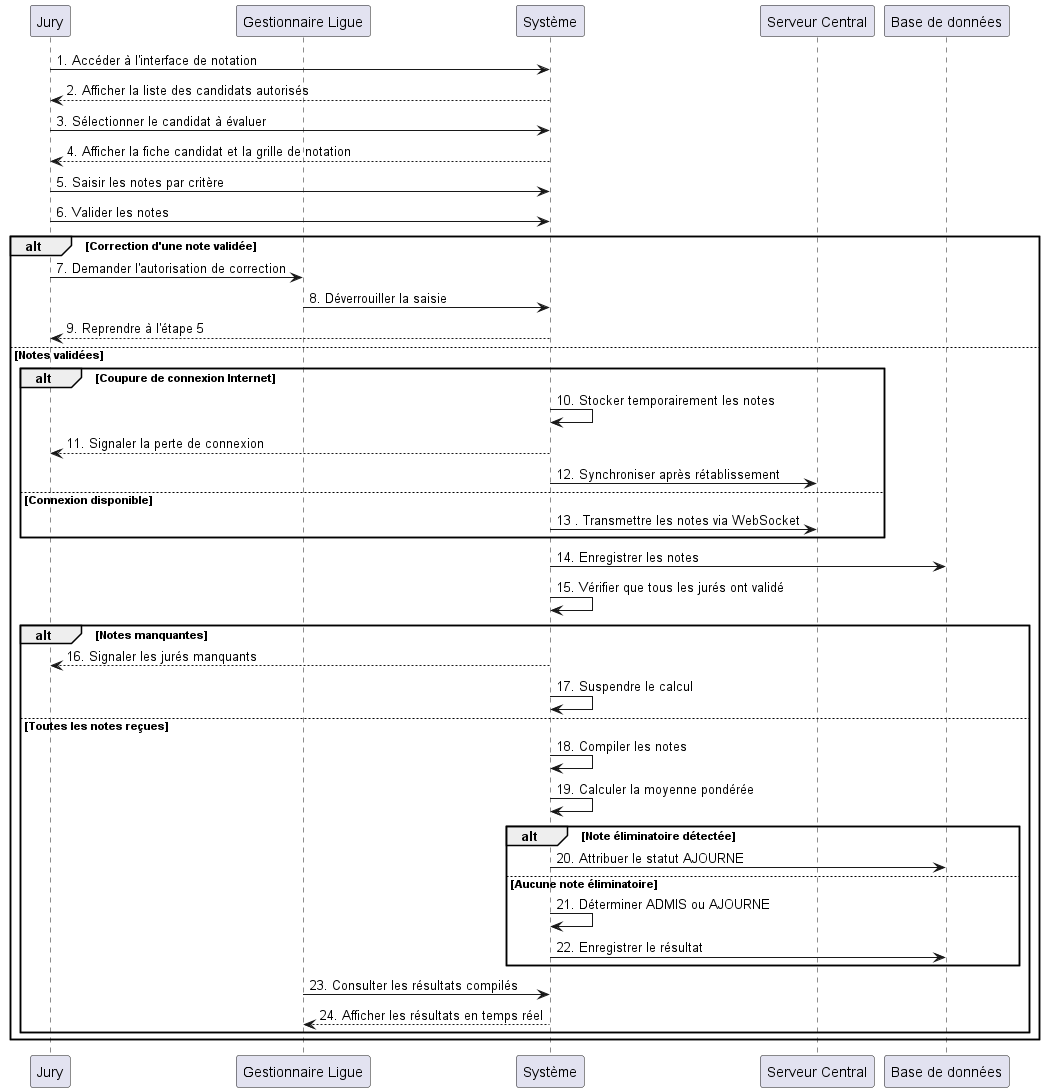

The diagram above was rendered by PlantUML. Its source (embedded in the PNG):
@startuml "Évaluer un candidat - Saisie et validation des notes"

participant "Jury" as J
participant "Gestionnaire Ligue" as GL
participant "Système" as SYS
participant "Serveur Central" as SC
participant "Base de données" as DB

J -> SYS : 1. Accéder à l'interface de notation
SYS --> J : 2. Afficher la liste des candidats autorisés

J -> SYS : 3. Sélectionner le candidat à évaluer
SYS --> J : 4. Afficher la fiche candidat et la grille de notation

J -> SYS : 5. Saisir les notes par critère
J -> SYS : 6. Valider les notes

alt Correction d'une note validée
    J -> GL :7. Demander l'autorisation de correction
    GL -> SYS :8. Déverrouiller la saisie
    SYS --> J :9. Reprendre à l'étape 5
else Notes validées

    alt  Coupure de connexion Internet
        SYS -> SYS :10. Stocker temporairement les notes
        SYS --> J :11. Signaler la perte de connexion
        SYS -> SC : 12. Synchroniser après rétablissement
    else Connexion disponible

        SYS -> SC : 13 . Transmettre les notes via WebSocket

    end

    SYS -> DB : 14. Enregistrer les notes
    SYS -> SYS : 15. Vérifier que tous les jurés ont validé

    alt  Notes manquantes
        SYS --> J :16. Signaler les jurés manquants
        SYS -> SYS : 17. Suspendre le calcul
    else Toutes les notes reçues

        SYS -> SYS : 18. Compiler les notes
        SYS -> SYS : 19. Calculer la moyenne pondérée

        alt Note éliminatoire détectée
            SYS -> DB :20. Attribuer le statut AJOURNE
        else Aucune note éliminatoire

            SYS -> SYS : 21. Déterminer ADMIS ou AJOURNE
            SYS -> DB : 22. Enregistrer le résultat

        end

        GL -> SYS : 23. Consulter les résultats compilés
        SYS --> GL : 24. Afficher les résultats en temps réel

    end

end

@enduml